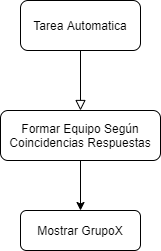

The diagram above was exported from draw.io. Its source (the exported page's mxGraphModel, read from the mxfile embedded in the PNG):
<mxGraphModel dx="868" dy="393" grid="1" gridSize="10" guides="1" tooltips="1" connect="1" arrows="1" fold="1" page="1" pageScale="1" pageWidth="827" pageHeight="1169" math="0" shadow="0">
  <root>
    <mxCell id="WIyWlLk6GJQsqaUBKTNV-0" />
    <mxCell id="WIyWlLk6GJQsqaUBKTNV-1" parent="WIyWlLk6GJQsqaUBKTNV-0" />
    <mxCell id="WIyWlLk6GJQsqaUBKTNV-2" value="" style="rounded=0;html=1;jettySize=auto;orthogonalLoop=1;fontSize=11;endArrow=block;endFill=0;endSize=8;strokeWidth=1;shadow=0;labelBackgroundColor=none;edgeStyle=orthogonalEdgeStyle;" parent="WIyWlLk6GJQsqaUBKTNV-1" source="WIyWlLk6GJQsqaUBKTNV-3" edge="1">
      <mxGeometry relative="1" as="geometry">
        <mxPoint x="220" y="190" as="targetPoint" />
      </mxGeometry>
    </mxCell>
    <mxCell id="WIyWlLk6GJQsqaUBKTNV-3" value="Tarea Automatica" style="rounded=1;whiteSpace=wrap;html=1;fontSize=12;glass=0;strokeWidth=1;shadow=0;" parent="WIyWlLk6GJQsqaUBKTNV-1" vertex="1">
      <mxGeometry x="160" y="80" width="120" height="50" as="geometry" />
    </mxCell>
    <mxCell id="WIyWlLk6GJQsqaUBKTNV-7" value="Mostrar GrupoX" style="rounded=1;whiteSpace=wrap;html=1;fontSize=12;glass=0;strokeWidth=1;shadow=0;" parent="WIyWlLk6GJQsqaUBKTNV-1" vertex="1">
      <mxGeometry x="160" y="290" width="120" height="40" as="geometry" />
    </mxCell>
    <mxCell id="fZ8FMK__zdMw_Kf6kaOi-0" value="Formar Equipo Según Coincidencias Respuestas" style="rounded=1;whiteSpace=wrap;html=1;fontSize=12;glass=0;strokeWidth=1;shadow=0;" vertex="1" parent="WIyWlLk6GJQsqaUBKTNV-1">
      <mxGeometry x="140" y="190" width="160" height="50" as="geometry" />
    </mxCell>
    <mxCell id="fZ8FMK__zdMw_Kf6kaOi-2" value="" style="endArrow=classic;html=1;exitX=0.5;exitY=1;exitDx=0;exitDy=0;entryX=0.5;entryY=0;entryDx=0;entryDy=0;" edge="1" parent="WIyWlLk6GJQsqaUBKTNV-1" source="fZ8FMK__zdMw_Kf6kaOi-0" target="WIyWlLk6GJQsqaUBKTNV-7">
      <mxGeometry width="50" height="50" relative="1" as="geometry">
        <mxPoint x="390" y="310" as="sourcePoint" />
        <mxPoint x="440" y="260" as="targetPoint" />
      </mxGeometry>
    </mxCell>
  </root>
</mxGraphModel>